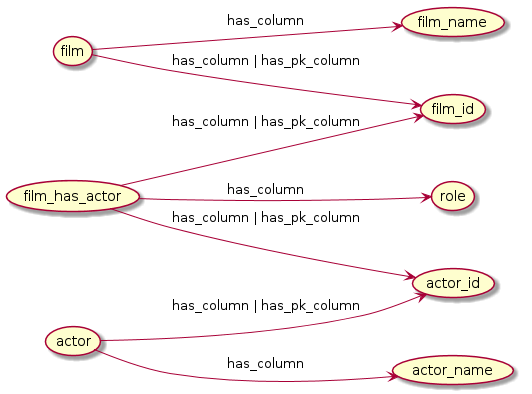

The diagram above was rendered by PlantUML. Its source (embedded in the PNG):
@startuml
skinparam backgroundColor white
left to right direction

(film) --> (film_id) :"has_column | has_pk_column"
(film) --> (film_name) :has_column

(actor) --> (actor_id) :"has_column | has_pk_column"
(actor) --> (actor_name) :has_column

(film_has_actor) --> (film_id) : "has_column | has_pk_column"
(film_has_actor) --> (actor_id) : "has_column | has_pk_column"
(film_has_actor) --> (role) : has_column



@enduml